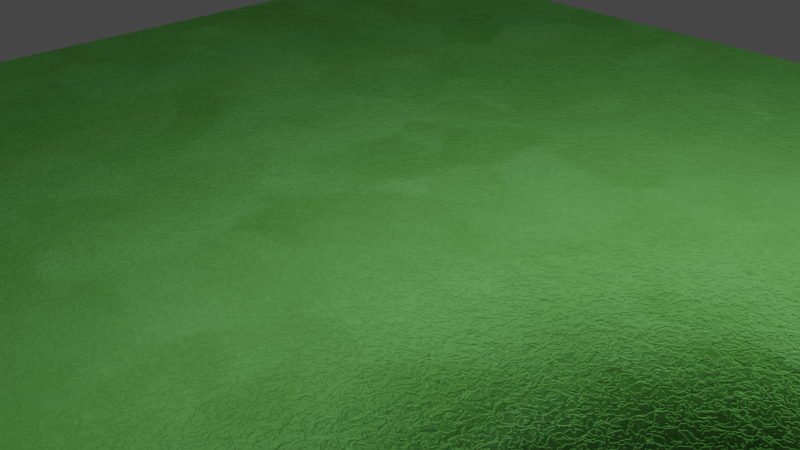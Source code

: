 # Source: green_felt_plane.blend  (saved by Blender 2.91.10; exported with 4.5.12 LTS)
import bpy
from mathutils import Matrix  # noqa: F401  (used for matrix-valued properties, if any)

bpy.ops.wm.read_factory_settings(use_empty=True)
scene = bpy.context.scene
scene.name = 'Scene'

# ---- collections
col_collection = bpy.data.collections.new('Collection'); scene.collection.children.link(col_collection)

# ---- materials (node trees are filled in below, after node groups)
mat_green_felt = bpy.data.materials.new('Green felt')
mat_green_felt.use_transparent_shadow = False

# ---- node groups
ng_blur = bpy.data.node_groups.new('Blur', 'ShaderNodeTree')
_s = ng_blur.interface.new_socket(name='Color', in_out='OUTPUT', socket_type='NodeSocketColor')
_s.default_value = (0.0, 0.0, 0.0, 0.0)
_s = ng_blur.interface.new_socket(name='Vector', in_out='INPUT', socket_type='NodeSocketVector')
_s.min_value = 0.0
_s.max_value = 0.0
_s.hide_value = True
_s = ng_blur.interface.new_socket(name='Scale', in_out='INPUT', socket_type='NodeSocketFloat')
_s.default_value = 1e+04
_s.min_value = -1000.0
_s.max_value = 1000.0
_s = ng_blur.interface.new_socket(name='Fac', in_out='INPUT', socket_type='NodeSocketFloat')
_s.subtype = 'FACTOR'
_s.default_value = 0.073
_s.min_value = 0.0
_s.max_value = 1.0
_N = ng_blur.nodes; _L = ng_blur.links
n0 = _N.new('ShaderNodeTexNoise'); n0.name = 'Noise Texture'; n0.location = (-128, 76)
n1 = _N.new('NodeGroupInput'); n1.name = 'Group Input'; n1.location = (-339, 127)
n2 = _N.new('ShaderNodeMix'); n2.name = 'Mix'; n2.location = (81, 136)
n2.data_type = 'RGBA'
n3 = _N.new('NodeGroupOutput'); n3.name = 'Group Output'; n3.location = (271, 127)
_L.new(n1.outputs[0], n0.inputs[0])
_L.new(n2.outputs[2], n3.inputs[0])
_L.new(n0.outputs[1], n2.inputs[7])
_L.new(n1.outputs[0], n2.inputs[6])
_L.new(n1.outputs[1], n0.inputs[2])
_L.new(n1.outputs[2], n2.inputs[0])
n3.is_active_output = True

# ---- material node trees
mat_green_felt.use_nodes = True; mat_green_felt.node_tree.nodes.clear()
_N = mat_green_felt.node_tree.nodes; _L = mat_green_felt.node_tree.links
n0 = _N.new('ShaderNodeTexVoronoi'); n0.name = 'Voronoi Texture.001'; n0.location = (255, 372)
n0.inputs[2].default_value = 4.0
n1 = _N.new('ShaderNodeMix'); n1.name = 'Mix'; n1.location = (437, 294)
n1.data_type = 'RGBA'
n2 = _N.new('ShaderNodeTexCoord'); n2.name = 'Texture Coordinate.002'; n2.location = (450, 589)
n3 = _N.new('ShaderNodeMix'); n3.name = 'Mix.001'; n3.location = (657, 356)
n3.data_type = 'RGBA'
n4 = _N.new('ShaderNodeTexNoise'); n4.name = 'Noise Texture'; n4.location = (898, 386)
n5 = _N.new('ShaderNodeTexVoronoi'); n5.name = 'Voronoi Texture'; n5.location = (250, 89)
n5.inputs[2].default_value = 8.0
n6 = _N.new('ShaderNodeMapping'); n6.name = 'Mapping'; n6.location = (62, 283)
n7 = _N.new('ShaderNodeGroup'); n7.name = 'Group'; n7.location = (-125, 221)
n7.node_tree = ng_blur
n7.inputs[1].default_value = 1e+04
n7.inputs[2].default_value = 0.06
n8 = _N.new('ShaderNodeTexCoord'); n8.name = 'Texture Coordinate'; n8.location = (-565, 262)
n8.from_instancer = True
n9 = _N.new('ShaderNodeGroup'); n9.name = 'Group.001'; n9.location = (-345, 226)
n9.node_tree = ng_blur
n9.inputs[1].default_value = 6.0
n9.inputs[2].default_value = 0.1
n10 = _N.new('ShaderNodeTexVoronoi'); n10.name = 'Voronoi Texture.002'; n10.location = (901, -288)
n10.inputs[2].default_value = 60.0
n11 = _N.new('ShaderNodeMapping'); n11.name = 'Mapping.001'; n11.location = (714, -94)
n11.inputs[3].default_value = (2.0, 2.0, 1.0)
n12 = _N.new('ShaderNodeGroup'); n12.name = 'Group.002'; n12.location = (378, -153)
n12.node_tree = ng_blur
n12.inputs[1].default_value = 50.0
n12.inputs[2].default_value = 0.056
n13 = _N.new('ShaderNodeTexCoord'); n13.name = 'Texture Coordinate.001'; n13.location = (87, -114)
n13.from_instancer = True
n14 = _N.new('ShaderNodeOutputMaterial'); n14.name = 'Material Output'; n14.location = (1829, 123)
n15 = _N.new('ShaderNodeMix'); n15.name = 'Mix.002'; n15.location = (1409, 236)
n15.data_type = 'RGBA'
n15.blend_type = 'MULTIPLY'
n15.inputs[0].default_value = 0.118
n16 = _N.new('ShaderNodeValToRGB'); n16.name = 'ColorRamp.001'; n16.location = (1085, 111)
while len(n16.color_ramp.elements) > 1: n16.color_ramp.elements.remove(n16.color_ramp.elements[-1])
n16.color_ramp.elements[0].position = 0.0; n16.color_ramp.elements[0].color = (1.0, 1.0, 1.0, 1.0)
_e = n16.color_ramp.elements.new(1.0); _e.color = (0.0, 0.0, 0.0, 1.0)
n17 = _N.new('ShaderNodeBump'); n17.name = 'Bump'; n17.location = (1408, -36)
n17.inputs[0].default_value = 0.15
n17.inputs[1].default_value = 1.0
n17.inputs[2].default_value = 1.0
n18 = _N.new('ShaderNodeBsdfSheen'); n18.name = 'Velvet BSDF'; n18.location = (1631, 155)
n18.distribution = 'ASHIKHMIN'
n18.inputs[1].default_value = 1.0
n19 = _N.new('ShaderNodeValToRGB'); n19.name = 'ColorRamp'; n19.location = (1109, 404)
while len(n19.color_ramp.elements) > 1: n19.color_ramp.elements.remove(n19.color_ramp.elements[-1])
n19.color_ramp.elements[0].position = 0.0; n19.color_ramp.elements[0].color = (0.1662, 0.5657, 0.07609, 1.0)
_e = n19.color_ramp.elements.new(1.0); _e.color = (0.3357, 1.0, 0.282, 1.0)
_L.new(n6.outputs[0], n5.inputs[0])
_L.new(n8.outputs[3], n9.inputs[0])
_L.new(n7.outputs[0], n6.inputs[0])
_L.new(n9.outputs[0], n7.inputs[0])
_L.new(n6.outputs[0], n0.inputs[0])
_L.new(n0.outputs[1], n1.inputs[6])
_L.new(n5.outputs[1], n1.inputs[7])
_L.new(n1.outputs[2], n3.inputs[7])
_L.new(n18.outputs[0], n14.inputs[0])
_L.new(n2.outputs[3], n3.inputs[6])
_L.new(n3.outputs[2], n4.inputs[0])
_L.new(n4.outputs[0], n19.inputs[0])
_L.new(n11.outputs[0], n10.inputs[0])
_L.new(n12.outputs[0], n11.inputs[0])
_L.new(n13.outputs[3], n12.inputs[0])
_L.new(n10.outputs[1], n16.inputs[0])
_L.new(n16.outputs[0], n15.inputs[7])
_L.new(n19.outputs[0], n15.inputs[6])
_L.new(n16.outputs[0], n17.inputs[3])
_L.new(n17.outputs[0], n18.inputs[2])
_L.new(n15.outputs[2], n18.inputs[0])
n14.is_active_output = True

# ---- world
world_world = bpy.data.worlds.new('World'); scene.world = world_world
world_world.use_nodes = True; world_world.node_tree.nodes.clear()
_N = world_world.node_tree.nodes; _L = world_world.node_tree.links
n0 = _N.new('ShaderNodeOutputWorld'); n0.name = 'World Output'; n0.location = (300, 300)
n1 = _N.new('ShaderNodeBackground'); n1.name = 'Background'; n1.location = (10, 300)
n1.inputs[0].default_value = (0.05088, 0.05088, 0.05088, 1.0)
_L.new(n1.outputs[0], n0.inputs[0])
n0.is_active_output = True
world_world.color = (0.05088, 0.05088, 0.05088)
world_world.use_sun_shadow = False
world_world.sun_shadow_jitter_overblur = 0.0

# ---- cameras
cam_camera = bpy.data.cameras.new('Camera')
cam_camera.clip_end = 100.0
cam_camera.ortho_scale = 7.314

# ---- lights
light_light = bpy.data.lights.new('Light', 'POINT')
light_light.transmission_factor = 0.0
light_light.energy = 1000.0
light_light.shadow_soft_size = 0.1
light_light.shadow_maximum_resolution = 0.006
light_light.use_absolute_resolution = True

# ---- meshes
me_plane = bpy.data.meshes.new('Plane')
me_plane.from_pydata([(-1.0, -1.0, 0.0), (1.0, -1.0, 0.0), (-1.0, 1.0, 0.0), (1.0, 1.0, 0.0)], [], [(0, 1, 3, 2)])
_uv = me_plane.uv_layers.new(name='UVMap')
_uv.uv.foreach_set('vector', [0.0, 0.0, 1.0, 0.0, 1.0, 1.0, 0.0, 1.0])
me_plane.materials.append(mat_green_felt)
me_plane.use_remesh_fix_poles = True
me_plane.use_remesh_preserve_attributes = False
me_plane.use_mirror_vertex_groups = False
me_plane.update()

# ---- objects
ob_light = bpy.data.objects.new('Light', light_light)
ob_camera = bpy.data.objects.new('Camera', cam_camera)
ob_plane = bpy.data.objects.new('Plane', me_plane)

# ---- transforms, parenting, visibility, modifiers, constraints
ob_light.location = (4.076, 1.005, 5.904)
ob_light.rotation_euler = (0.6503, 0.05522, 1.866)
ob_light.lock_rotations_4d = False
ob_light.empty_display_type = 'ARROWS'
ob_light.color = (0.0, 0.0, 0.0, 0.0)
ob_light.lineart.crease_threshold = 0.0
ob_camera.location = (7.359, -6.926, 4.958)
ob_camera.rotation_euler = (1.109, 0.0, 0.8149)
ob_camera.lock_rotations_4d = False
ob_camera.empty_display_type = 'ARROWS'
ob_camera.color = (0.0, 0.0, 0.0, 0.0)
ob_camera.display_type = 'WIRE'
ob_camera.lineart.crease_threshold = 0.0
ob_plane.location = (0.0, 0.0, 0.0)
ob_plane.scale = (7.554, 7.554, 7.554)
ob_plane.lineart.crease_threshold = 0.0

# ---- collection membership
col_collection.objects.link(ob_light)
col_collection.objects.link(ob_camera)
col_collection.objects.link(ob_plane)

# ---- scene / render settings (as saved in the file)
scene.camera = ob_camera
scene.frame_start = 1; scene.frame_end = 250; scene.frame_set(0)
scene.render.engine = 'BLENDER_EEVEE_NEXT'
scene.cycles.use_denoising = False
scene.cycles.samples = 128
scene.cycles.sampling_pattern = 'TABULATED_SOBOL'
scene.cycles.use_adaptive_sampling = False
scene.cycles.use_light_tree = False
scene.view_settings.view_transform = 'Filmic'
bpy.context.view_layer.update()

